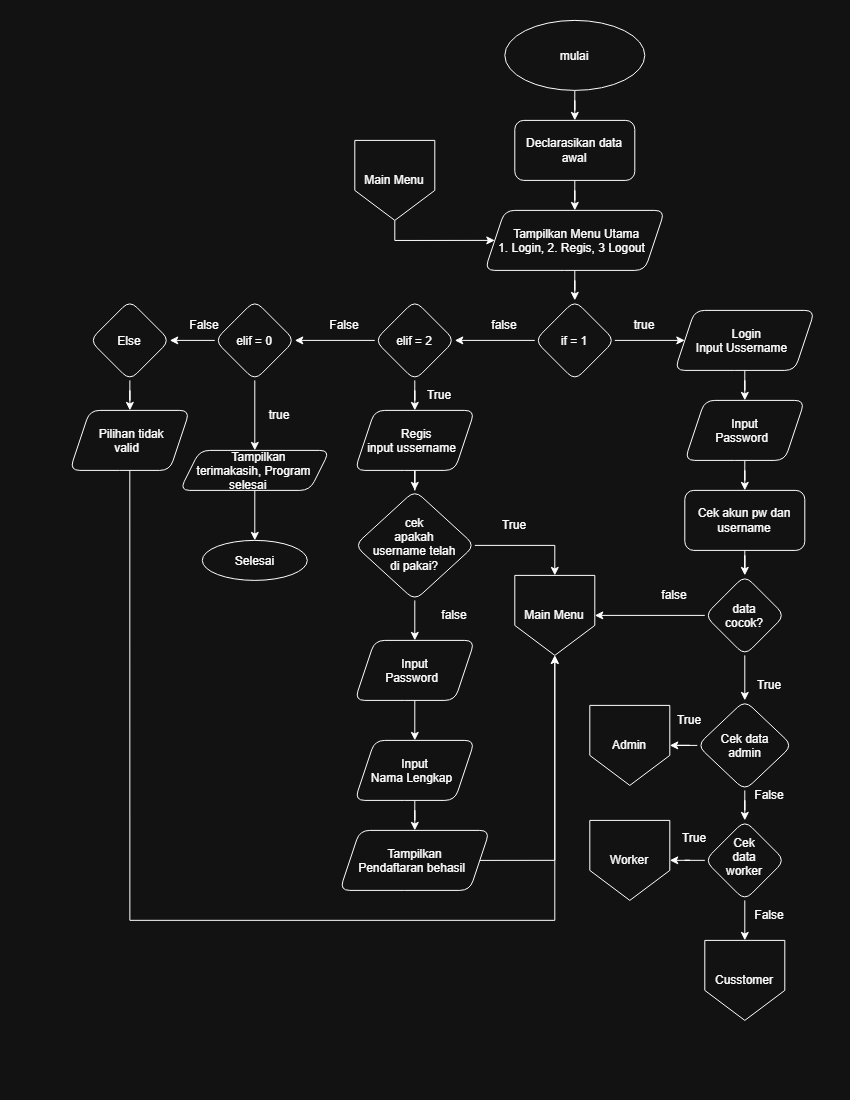

The diagram above was exported from draw.io. Its source (the exported page's mxGraphModel, read from the mxfile embedded in the PNG):
<mxGraphModel dx="1565" dy="719" grid="1" gridSize="10" guides="1" tooltips="1" connect="1" arrows="1" fold="1" page="1" pageScale="1" pageWidth="850" pageHeight="1100" math="0" shadow="0">
  <root>
    <mxCell id="0" />
    <mxCell id="1" parent="0" />
    <mxCell id="rJKzRam9gjMXoQfEfka7-3" edge="1" parent="1" source="rJKzRam9gjMXoQfEfka7-1" style="edgeStyle=orthogonalEdgeStyle;rounded=0;orthogonalLoop=1;jettySize=auto;html=1;" target="rJKzRam9gjMXoQfEfka7-2" value="">
      <mxGeometry relative="1" as="geometry" />
    </mxCell>
    <mxCell id="rJKzRam9gjMXoQfEfka7-1" parent="1" style="ellipse;whiteSpace=wrap;html=1;shapeInside=1;" value="mulai" vertex="1">
      <mxGeometry height="70" width="140" x="505" y="20" as="geometry" />
    </mxCell>
    <mxCell id="rJKzRam9gjMXoQfEfka7-5" edge="1" parent="1" source="rJKzRam9gjMXoQfEfka7-2" style="edgeStyle=orthogonalEdgeStyle;rounded=0;orthogonalLoop=1;jettySize=auto;html=1;" target="rJKzRam9gjMXoQfEfka7-4" value="">
      <mxGeometry relative="1" as="geometry" />
    </mxCell>
    <mxCell id="rJKzRam9gjMXoQfEfka7-2" parent="1" style="rounded=1;whiteSpace=wrap;html=1;" value="Declarasikan data awal" vertex="1">
      <mxGeometry height="60" width="120" x="515" y="120" as="geometry" />
    </mxCell>
    <mxCell id="rJKzRam9gjMXoQfEfka7-7" edge="1" parent="1" source="rJKzRam9gjMXoQfEfka7-4" style="edgeStyle=orthogonalEdgeStyle;rounded=0;orthogonalLoop=1;jettySize=auto;html=1;" target="rJKzRam9gjMXoQfEfka7-6" value="">
      <mxGeometry relative="1" as="geometry" />
    </mxCell>
    <mxCell id="rJKzRam9gjMXoQfEfka7-4" parent="1" style="shape=parallelogram;perimeter=parallelogramPerimeter;whiteSpace=wrap;html=1;shapeInside=1;fixedSize=1;rounded=1;" value="Tampilkan Menu Utama&lt;br&gt;1. Login, 2. Regis, 3 Logout" vertex="1">
      <mxGeometry height="60" width="180" x="485" y="210" as="geometry" />
    </mxCell>
    <mxCell id="rJKzRam9gjMXoQfEfka7-11" edge="1" parent="1" source="rJKzRam9gjMXoQfEfka7-6" style="edgeStyle=orthogonalEdgeStyle;rounded=0;orthogonalLoop=1;jettySize=auto;html=1;" target="rJKzRam9gjMXoQfEfka7-10" value="">
      <mxGeometry relative="1" as="geometry" />
    </mxCell>
    <mxCell id="rJKzRam9gjMXoQfEfka7-29" edge="1" parent="1" source="rJKzRam9gjMXoQfEfka7-6" style="edgeStyle=orthogonalEdgeStyle;rounded=0;orthogonalLoop=1;jettySize=auto;html=1;" target="rJKzRam9gjMXoQfEfka7-28" value="">
      <mxGeometry relative="1" as="geometry" />
    </mxCell>
    <mxCell id="rJKzRam9gjMXoQfEfka7-6" parent="1" style="rhombus;whiteSpace=wrap;html=1;shapeInside=1;rounded=1;" value="if = 1" vertex="1">
      <mxGeometry height="80" width="80" x="535" y="300" as="geometry" />
    </mxCell>
    <mxCell id="rJKzRam9gjMXoQfEfka7-13" edge="1" parent="1" source="rJKzRam9gjMXoQfEfka7-10" style="edgeStyle=orthogonalEdgeStyle;rounded=0;orthogonalLoop=1;jettySize=auto;html=1;" target="rJKzRam9gjMXoQfEfka7-12" value="">
      <mxGeometry relative="1" as="geometry" />
    </mxCell>
    <mxCell id="rJKzRam9gjMXoQfEfka7-10" parent="1" style="shape=parallelogram;perimeter=parallelogramPerimeter;whiteSpace=wrap;html=1;shapeInside=1;fixedSize=1;rounded=1;" value="Login&lt;br&gt;Input Ussername" vertex="1">
      <mxGeometry height="60" width="140" x="675" y="310" as="geometry" />
    </mxCell>
    <mxCell id="rJKzRam9gjMXoQfEfka7-15" edge="1" parent="1" source="rJKzRam9gjMXoQfEfka7-12" style="edgeStyle=orthogonalEdgeStyle;rounded=0;orthogonalLoop=1;jettySize=auto;html=1;" target="rJKzRam9gjMXoQfEfka7-14" value="">
      <mxGeometry relative="1" as="geometry" />
    </mxCell>
    <mxCell id="rJKzRam9gjMXoQfEfka7-12" parent="1" style="shape=parallelogram;perimeter=parallelogramPerimeter;whiteSpace=wrap;html=1;shapeInside=1;fixedSize=1;rounded=1;" value="Input&amp;nbsp;&lt;br&gt;Password" vertex="1">
      <mxGeometry height="60" width="120" x="685" y="400" as="geometry" />
    </mxCell>
    <mxCell id="rJKzRam9gjMXoQfEfka7-18" edge="1" parent="1" source="rJKzRam9gjMXoQfEfka7-14" style="edgeStyle=orthogonalEdgeStyle;rounded=0;orthogonalLoop=1;jettySize=auto;html=1;" target="rJKzRam9gjMXoQfEfka7-17" value="">
      <mxGeometry relative="1" as="geometry" />
    </mxCell>
    <mxCell id="rJKzRam9gjMXoQfEfka7-14" parent="1" style="rounded=1;whiteSpace=wrap;html=1;" value="Cek akun pw dan username" vertex="1">
      <mxGeometry height="60" width="120" x="685" y="490" as="geometry" />
    </mxCell>
    <mxCell id="rJKzRam9gjMXoQfEfka7-55" edge="1" parent="1" source="rJKzRam9gjMXoQfEfka7-17" style="edgeStyle=orthogonalEdgeStyle;rounded=0;orthogonalLoop=1;jettySize=auto;html=1;" target="rJKzRam9gjMXoQfEfka7-54" value="">
      <mxGeometry relative="1" as="geometry" />
    </mxCell>
    <mxCell id="SnASa31bIpQGduPFIj4U-6" edge="1" parent="1" source="rJKzRam9gjMXoQfEfka7-17" style="edgeStyle=orthogonalEdgeStyle;rounded=0;orthogonalLoop=1;jettySize=auto;html=1;exitX=0;exitY=0.5;exitDx=0;exitDy=0;entryX=1;entryY=0.5;entryDx=0;entryDy=0;" target="SnASa31bIpQGduPFIj4U-1">
      <mxGeometry relative="1" as="geometry" />
    </mxCell>
    <mxCell id="rJKzRam9gjMXoQfEfka7-17" parent="1" style="rhombus;whiteSpace=wrap;html=1;shapeInside=1;rounded=1;" value="data cocok?" vertex="1">
      <mxGeometry height="80" width="80" x="705" y="575" as="geometry" />
    </mxCell>
    <mxCell id="rJKzRam9gjMXoQfEfka7-19" parent="1" style="text;html=1;whiteSpace=wrap;strokeColor=none;fillColor=none;align=center;verticalAlign=middle;rounded=0;" value="true" vertex="1">
      <mxGeometry height="30" width="60" x="615" y="310" as="geometry" />
    </mxCell>
    <mxCell id="rJKzRam9gjMXoQfEfka7-27" parent="1" style="text;html=1;whiteSpace=wrap;strokeColor=none;fillColor=none;align=center;verticalAlign=middle;rounded=0;" value="false" vertex="1">
      <mxGeometry height="30" width="60" x="645" y="580" as="geometry" />
    </mxCell>
    <mxCell id="rJKzRam9gjMXoQfEfka7-32" edge="1" parent="1" source="rJKzRam9gjMXoQfEfka7-28" style="edgeStyle=orthogonalEdgeStyle;rounded=0;orthogonalLoop=1;jettySize=auto;html=1;" target="rJKzRam9gjMXoQfEfka7-31" value="">
      <mxGeometry relative="1" as="geometry" />
    </mxCell>
    <mxCell id="rJKzRam9gjMXoQfEfka7-74" edge="1" parent="1" source="rJKzRam9gjMXoQfEfka7-28" style="edgeStyle=orthogonalEdgeStyle;rounded=0;orthogonalLoop=1;jettySize=auto;html=1;" target="rJKzRam9gjMXoQfEfka7-73" value="">
      <mxGeometry relative="1" as="geometry" />
    </mxCell>
    <mxCell id="rJKzRam9gjMXoQfEfka7-28" parent="1" style="rhombus;whiteSpace=wrap;html=1;shapeInside=1;rounded=1;" value="elif = 2" vertex="1">
      <mxGeometry height="80" width="80" x="375" y="300" as="geometry" />
    </mxCell>
    <mxCell id="rJKzRam9gjMXoQfEfka7-30" parent="1" style="text;html=1;whiteSpace=wrap;strokeColor=none;fillColor=none;align=center;verticalAlign=middle;rounded=0;" value="false" vertex="1">
      <mxGeometry height="30" width="60" x="475" y="310" as="geometry" />
    </mxCell>
    <mxCell id="rJKzRam9gjMXoQfEfka7-43" edge="1" parent="1" source="rJKzRam9gjMXoQfEfka7-31" style="edgeStyle=orthogonalEdgeStyle;rounded=0;orthogonalLoop=1;jettySize=auto;html=1;" target="rJKzRam9gjMXoQfEfka7-42" value="">
      <mxGeometry relative="1" as="geometry" />
    </mxCell>
    <mxCell id="rJKzRam9gjMXoQfEfka7-31" parent="1" style="shape=parallelogram;perimeter=parallelogramPerimeter;whiteSpace=wrap;html=1;shapeInside=1;fixedSize=1;rounded=1;" value="Regis&lt;br&gt;input ussername" vertex="1">
      <mxGeometry height="60" width="120" x="355" y="410" as="geometry" />
    </mxCell>
    <mxCell id="rJKzRam9gjMXoQfEfka7-45" edge="1" parent="1" source="rJKzRam9gjMXoQfEfka7-42" style="edgeStyle=orthogonalEdgeStyle;rounded=0;orthogonalLoop=1;jettySize=auto;html=1;" target="rJKzRam9gjMXoQfEfka7-44" value="">
      <mxGeometry relative="1" as="geometry" />
    </mxCell>
    <mxCell id="SnASa31bIpQGduPFIj4U-9" edge="1" parent="1" source="rJKzRam9gjMXoQfEfka7-42" style="edgeStyle=orthogonalEdgeStyle;rounded=0;orthogonalLoop=1;jettySize=auto;html=1;exitX=1;exitY=0.5;exitDx=0;exitDy=0;entryX=0.5;entryY=0;entryDx=0;entryDy=0;" target="SnASa31bIpQGduPFIj4U-1">
      <mxGeometry relative="1" as="geometry" />
    </mxCell>
    <mxCell id="rJKzRam9gjMXoQfEfka7-42" parent="1" style="rhombus;whiteSpace=wrap;html=1;shapeInside=1;rounded=1;" value="cek apakah username telah di pakai?" vertex="1">
      <mxGeometry height="110" width="120" x="355" y="490" as="geometry" />
    </mxCell>
    <mxCell id="rJKzRam9gjMXoQfEfka7-50" edge="1" parent="1" source="rJKzRam9gjMXoQfEfka7-44" style="edgeStyle=orthogonalEdgeStyle;rounded=0;orthogonalLoop=1;jettySize=auto;html=1;" target="rJKzRam9gjMXoQfEfka7-49" value="">
      <mxGeometry relative="1" as="geometry" />
    </mxCell>
    <mxCell id="rJKzRam9gjMXoQfEfka7-44" parent="1" style="shape=parallelogram;perimeter=parallelogramPerimeter;whiteSpace=wrap;html=1;shapeInside=1;fixedSize=1;rounded=1;" value="Input&amp;nbsp;&lt;br&gt;Password" vertex="1">
      <mxGeometry height="60" width="120" x="355" y="640" as="geometry" />
    </mxCell>
    <mxCell id="rJKzRam9gjMXoQfEfka7-46" parent="1" style="text;html=1;whiteSpace=wrap;strokeColor=none;fillColor=none;align=center;verticalAlign=middle;rounded=0;" value="false" vertex="1">
      <mxGeometry height="30" width="60" x="425" y="600" as="geometry" />
    </mxCell>
    <mxCell id="rJKzRam9gjMXoQfEfka7-48" parent="1" style="text;html=1;whiteSpace=wrap;strokeColor=none;fillColor=none;align=center;verticalAlign=middle;rounded=0;" value="True" vertex="1">
      <mxGeometry height="30" width="60" x="485" y="510" as="geometry" />
    </mxCell>
    <mxCell id="rJKzRam9gjMXoQfEfka7-52" edge="1" parent="1" source="rJKzRam9gjMXoQfEfka7-49" style="edgeStyle=orthogonalEdgeStyle;rounded=0;orthogonalLoop=1;jettySize=auto;html=1;" target="rJKzRam9gjMXoQfEfka7-51" value="">
      <mxGeometry relative="1" as="geometry" />
    </mxCell>
    <mxCell id="rJKzRam9gjMXoQfEfka7-49" parent="1" style="shape=parallelogram;perimeter=parallelogramPerimeter;whiteSpace=wrap;html=1;shapeInside=1;fixedSize=1;rounded=1;" value="Input&amp;nbsp;&lt;br&gt;Nama Lengkap" vertex="1">
      <mxGeometry height="60" width="120" x="355" y="740" as="geometry" />
    </mxCell>
    <mxCell id="8dWSy3rQFduRtNKmBqJf-2" edge="1" parent="1" source="rJKzRam9gjMXoQfEfka7-51" style="edgeStyle=orthogonalEdgeStyle;rounded=0;orthogonalLoop=1;jettySize=auto;html=1;exitX=1;exitY=0.5;exitDx=0;exitDy=0;entryX=0.5;entryY=1;entryDx=0;entryDy=0;" target="SnASa31bIpQGduPFIj4U-1">
      <mxGeometry relative="1" as="geometry" />
    </mxCell>
    <mxCell id="rJKzRam9gjMXoQfEfka7-51" parent="1" style="shape=parallelogram;perimeter=parallelogramPerimeter;whiteSpace=wrap;html=1;shapeInside=1;fixedSize=1;rounded=1;" value="Tampilkan&amp;nbsp;&lt;br&gt;Pendaftaran behasil" vertex="1">
      <mxGeometry height="60" width="150" x="340" y="830" as="geometry" />
    </mxCell>
    <mxCell id="rJKzRam9gjMXoQfEfka7-61" edge="1" parent="1" source="rJKzRam9gjMXoQfEfka7-54" style="edgeStyle=orthogonalEdgeStyle;rounded=0;orthogonalLoop=1;jettySize=auto;html=1;" target="rJKzRam9gjMXoQfEfka7-60" value="">
      <mxGeometry relative="1" as="geometry" />
    </mxCell>
    <mxCell id="rJKzRam9gjMXoQfEfka7-94" edge="1" parent="1" source="rJKzRam9gjMXoQfEfka7-54" style="edgeStyle=orthogonalEdgeStyle;rounded=0;orthogonalLoop=1;jettySize=auto;html=1;" target="rJKzRam9gjMXoQfEfka7-56" value="">
      <mxGeometry relative="1" as="geometry" />
    </mxCell>
    <mxCell id="rJKzRam9gjMXoQfEfka7-54" parent="1" style="rhombus;whiteSpace=wrap;html=1;shapeInside=1;rounded=1;" value="Cek data admin" vertex="1">
      <mxGeometry height="90" width="95" x="697.5" y="700" as="geometry" />
    </mxCell>
    <mxCell id="rJKzRam9gjMXoQfEfka7-56" parent="1" style="shape=offPageConnector;whiteSpace=wrap;html=1;size=0.375;" value="Admin" vertex="1">
      <mxGeometry height="80" width="80" x="590" y="705" as="geometry" />
    </mxCell>
    <mxCell id="rJKzRam9gjMXoQfEfka7-58" parent="1" style="text;html=1;whiteSpace=wrap;strokeColor=none;fillColor=none;align=center;verticalAlign=middle;rounded=0;" value="True" vertex="1">
      <mxGeometry height="30" width="60" x="660" y="705" as="geometry" />
    </mxCell>
    <mxCell id="rJKzRam9gjMXoQfEfka7-59" parent="1" style="text;html=1;whiteSpace=wrap;strokeColor=none;fillColor=none;align=center;verticalAlign=middle;rounded=0;" value="True" vertex="1">
      <mxGeometry height="30" width="60" x="740" y="670" as="geometry" />
    </mxCell>
    <mxCell id="rJKzRam9gjMXoQfEfka7-63" edge="1" parent="1" source="rJKzRam9gjMXoQfEfka7-60" style="edgeStyle=orthogonalEdgeStyle;rounded=0;orthogonalLoop=1;jettySize=auto;html=1;" target="rJKzRam9gjMXoQfEfka7-62" value="">
      <mxGeometry relative="1" as="geometry" />
    </mxCell>
    <mxCell id="rJKzRam9gjMXoQfEfka7-71" edge="1" parent="1" source="rJKzRam9gjMXoQfEfka7-60" style="edgeStyle=orthogonalEdgeStyle;rounded=0;orthogonalLoop=1;jettySize=auto;html=1;" target="rJKzRam9gjMXoQfEfka7-66" value="">
      <mxGeometry relative="1" as="geometry" />
    </mxCell>
    <mxCell id="rJKzRam9gjMXoQfEfka7-60" parent="1" style="rhombus;whiteSpace=wrap;html=1;shapeInside=1;rounded=1;" value="Cek data worker" vertex="1">
      <mxGeometry height="80" width="80" x="705" y="820" as="geometry" />
    </mxCell>
    <mxCell id="rJKzRam9gjMXoQfEfka7-62" parent="1" style="shape=offPageConnector;whiteSpace=wrap;html=1;" value="Worker" vertex="1">
      <mxGeometry height="80" width="80" x="590" y="820" as="geometry" />
    </mxCell>
    <mxCell id="rJKzRam9gjMXoQfEfka7-64" parent="1" style="text;html=1;whiteSpace=wrap;strokeColor=none;fillColor=none;align=center;verticalAlign=middle;rounded=0;" value="False" vertex="1">
      <mxGeometry height="30" width="60" x="740" y="780" as="geometry" />
    </mxCell>
    <mxCell id="rJKzRam9gjMXoQfEfka7-65" parent="1" style="text;html=1;whiteSpace=wrap;strokeColor=none;fillColor=none;align=center;verticalAlign=middle;rounded=0;" value="True" vertex="1">
      <mxGeometry height="30" width="60" x="665" y="823" as="geometry" />
    </mxCell>
    <mxCell id="rJKzRam9gjMXoQfEfka7-66" parent="1" style="shape=offPageConnector;whiteSpace=wrap;html=1;" value="Cusstomer" vertex="1">
      <mxGeometry height="80" width="80" x="705" y="940" as="geometry" />
    </mxCell>
    <mxCell id="rJKzRam9gjMXoQfEfka7-72" parent="1" style="text;html=1;whiteSpace=wrap;strokeColor=none;fillColor=none;align=center;verticalAlign=middle;rounded=0;" value="False" vertex="1">
      <mxGeometry height="30" width="60" x="740" y="900" as="geometry" />
    </mxCell>
    <mxCell id="rJKzRam9gjMXoQfEfka7-78" edge="1" parent="1" source="rJKzRam9gjMXoQfEfka7-73" style="edgeStyle=orthogonalEdgeStyle;rounded=0;orthogonalLoop=1;jettySize=auto;html=1;" target="rJKzRam9gjMXoQfEfka7-77" value="">
      <mxGeometry relative="1" as="geometry" />
    </mxCell>
    <mxCell id="rJKzRam9gjMXoQfEfka7-85" edge="1" parent="1" source="rJKzRam9gjMXoQfEfka7-73" style="edgeStyle=orthogonalEdgeStyle;rounded=0;orthogonalLoop=1;jettySize=auto;html=1;" target="rJKzRam9gjMXoQfEfka7-84" value="">
      <mxGeometry relative="1" as="geometry" />
    </mxCell>
    <mxCell id="rJKzRam9gjMXoQfEfka7-73" parent="1" style="rhombus;whiteSpace=wrap;html=1;shapeInside=1;rounded=1;" value="elif = 0" vertex="1">
      <mxGeometry height="80" width="80" x="215" y="300" as="geometry" />
    </mxCell>
    <mxCell id="rJKzRam9gjMXoQfEfka7-80" edge="1" parent="1" source="rJKzRam9gjMXoQfEfka7-77" style="edgeStyle=orthogonalEdgeStyle;rounded=0;orthogonalLoop=1;jettySize=auto;html=1;" target="rJKzRam9gjMXoQfEfka7-79" value="">
      <mxGeometry relative="1" as="geometry" />
    </mxCell>
    <mxCell id="rJKzRam9gjMXoQfEfka7-77" parent="1" style="shape=parallelogram;perimeter=parallelogramPerimeter;whiteSpace=wrap;html=1;shapeInside=1;fixedSize=1;rounded=1;" value="Tampilkan&amp;nbsp;&lt;br&gt;terimakasih, Program selesai" vertex="1">
      <mxGeometry height="40" width="150" x="180" y="450" as="geometry" />
    </mxCell>
    <mxCell id="rJKzRam9gjMXoQfEfka7-79" parent="1" style="ellipse;whiteSpace=wrap;html=1;shapeInside=1;" value="Selesai" vertex="1">
      <mxGeometry height="40" width="105" x="202.5" y="540" as="geometry" />
    </mxCell>
    <mxCell id="rJKzRam9gjMXoQfEfka7-81" parent="1" style="text;html=1;whiteSpace=wrap;strokeColor=none;fillColor=none;align=center;verticalAlign=middle;rounded=0;" value="False" vertex="1">
      <mxGeometry height="30" width="60" x="315" y="310" as="geometry" />
    </mxCell>
    <mxCell id="rJKzRam9gjMXoQfEfka7-82" parent="1" style="text;html=1;whiteSpace=wrap;strokeColor=none;fillColor=none;align=center;verticalAlign=middle;rounded=0;" value="True" vertex="1">
      <mxGeometry height="30" width="60" x="410" y="380" as="geometry" />
    </mxCell>
    <mxCell id="rJKzRam9gjMXoQfEfka7-83" parent="1" style="text;html=1;whiteSpace=wrap;strokeColor=none;fillColor=none;align=center;verticalAlign=middle;rounded=0;" value="true" vertex="1">
      <mxGeometry height="30" width="60" x="250" y="400" as="geometry" />
    </mxCell>
    <mxCell id="rJKzRam9gjMXoQfEfka7-89" edge="1" parent="1" source="rJKzRam9gjMXoQfEfka7-84" style="edgeStyle=orthogonalEdgeStyle;rounded=0;orthogonalLoop=1;jettySize=auto;html=1;" target="rJKzRam9gjMXoQfEfka7-88" value="">
      <mxGeometry relative="1" as="geometry" />
    </mxCell>
    <mxCell id="rJKzRam9gjMXoQfEfka7-84" parent="1" style="rhombus;whiteSpace=wrap;html=1;shapeInside=1;rounded=1;" value="Else" vertex="1">
      <mxGeometry height="80" width="80" x="90" y="300" as="geometry" />
    </mxCell>
    <mxCell id="rJKzRam9gjMXoQfEfka7-87" parent="1" style="text;html=1;whiteSpace=wrap;strokeColor=none;fillColor=none;align=center;verticalAlign=middle;rounded=0;" value="False" vertex="1">
      <mxGeometry height="30" width="60" x="175" y="310" as="geometry" />
    </mxCell>
    <mxCell id="8dWSy3rQFduRtNKmBqJf-1" edge="1" parent="1" source="rJKzRam9gjMXoQfEfka7-88" style="edgeStyle=orthogonalEdgeStyle;rounded=0;orthogonalLoop=1;jettySize=auto;html=1;exitX=0.5;exitY=1;exitDx=0;exitDy=0;entryX=0.5;entryY=1;entryDx=0;entryDy=0;" target="SnASa31bIpQGduPFIj4U-1">
      <mxGeometry relative="1" as="geometry">
        <Array as="points">
          <mxPoint x="130" y="920" />
          <mxPoint x="555" y="920" />
        </Array>
      </mxGeometry>
    </mxCell>
    <mxCell id="rJKzRam9gjMXoQfEfka7-88" parent="1" style="shape=parallelogram;perimeter=parallelogramPerimeter;whiteSpace=wrap;html=1;shapeInside=1;fixedSize=1;rounded=1;" value="Pilihan tidak valid" vertex="1">
      <mxGeometry height="60" width="120" x="70" y="410" as="geometry" />
    </mxCell>
    <mxCell id="SnASa31bIpQGduPFIj4U-1" parent="1" style="shape=offPageConnector;whiteSpace=wrap;html=1;" value="Main Menu" vertex="1">
      <mxGeometry height="80" width="80" x="515" y="575" as="geometry" />
    </mxCell>
    <mxCell id="SnASa31bIpQGduPFIj4U-8" edge="1" parent="1" source="SnASa31bIpQGduPFIj4U-7" style="edgeStyle=orthogonalEdgeStyle;rounded=0;orthogonalLoop=1;jettySize=auto;html=1;exitX=0.5;exitY=1;exitDx=0;exitDy=0;entryX=0;entryY=0.5;entryDx=0;entryDy=0;" target="rJKzRam9gjMXoQfEfka7-4">
      <mxGeometry relative="1" as="geometry" />
    </mxCell>
    <mxCell id="SnASa31bIpQGduPFIj4U-7" parent="1" style="shape=offPageConnector;whiteSpace=wrap;html=1;" value="Main Menu" vertex="1">
      <mxGeometry height="80" width="80" x="355" y="140" as="geometry" />
    </mxCell>
  </root>
</mxGraphModel>